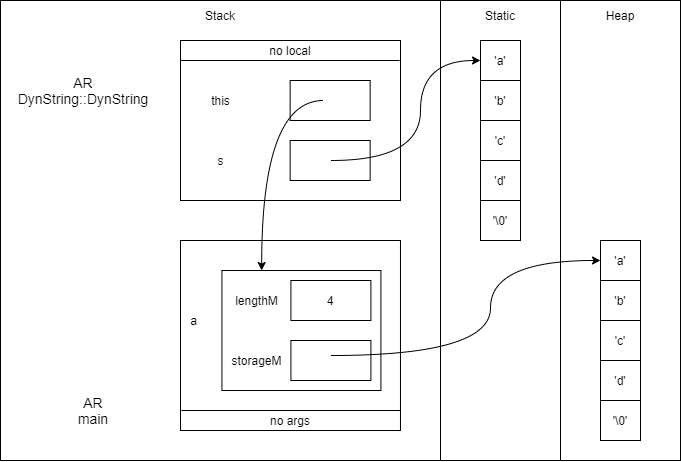

The diagram above was exported from draw.io. Its source (the exported page's mxGraphModel, read from the mxfile embedded in the PNG):
<mxGraphModel dx="1038" dy="607" grid="1" gridSize="10" guides="1" tooltips="1" connect="1" arrows="1" fold="1" page="1" pageScale="1" pageWidth="850" pageHeight="1100" math="0" shadow="0">
  <root>
    <mxCell id="0" />
    <mxCell id="1" parent="0" />
    <mxCell id="stOWys9pD0_sakDn46Ev-34" value="" style="rounded=0;whiteSpace=wrap;html=1;" vertex="1" parent="1">
      <mxGeometry x="120" y="360" width="680" height="460" as="geometry" />
    </mxCell>
    <mxCell id="stOWys9pD0_sakDn46Ev-13" value="" style="rounded=0;whiteSpace=wrap;html=1;" vertex="1" parent="1">
      <mxGeometry x="299.98" y="600" width="220" height="190" as="geometry" />
    </mxCell>
    <mxCell id="stOWys9pD0_sakDn46Ev-11" value="" style="rounded=0;whiteSpace=wrap;html=1;" vertex="1" parent="1">
      <mxGeometry x="300" y="400" width="220" height="160" as="geometry" />
    </mxCell>
    <mxCell id="stOWys9pD0_sakDn46Ev-12" value="" style="rounded=0;whiteSpace=wrap;html=1;fontStyle=1" vertex="1" parent="1">
      <mxGeometry x="409.65000000000003" y="440" width="80" height="40" as="geometry" />
    </mxCell>
    <mxCell id="PJE20yASwqty7nJTHeP5-4" value="AR&lt;br style=&quot;font-size: 14px&quot;&gt;main" style="text;html=1;strokeColor=none;fillColor=none;align=center;verticalAlign=middle;whiteSpace=wrap;rounded=0;fontSize=14;" parent="1" vertex="1">
      <mxGeometry x="171.94102564102562" y="750" width="82.05128205128204" height="40" as="geometry" />
    </mxCell>
    <mxCell id="5OTEoSfdiRqcfT02eXME-11" value="" style="endArrow=none;html=1;" parent="1" edge="1">
      <mxGeometry x="141.93897435897438" y="570" width="51.28205128205128" height="50" as="geometry">
        <mxPoint x="300.91333333333324" y="770" as="sourcePoint" />
        <mxPoint x="520" y="770" as="targetPoint" />
        <Array as="points" />
      </mxGeometry>
    </mxCell>
    <mxCell id="uWGll-0CbrgkMA_lIn7q-4" value="a" style="text;html=1;align=center;verticalAlign=middle;resizable=0;points=[];autosize=1;strokeColor=none;fillColor=none;" parent="1" vertex="1">
      <mxGeometry x="302.57" y="670" width="20" height="20" as="geometry" />
    </mxCell>
    <mxCell id="nybA2YcWLfIz0iM2jKi8-2" value="AR&lt;br&gt;DynString::DynString" style="text;html=1;strokeColor=none;fillColor=none;align=center;verticalAlign=middle;whiteSpace=wrap;rounded=0;fontSize=14;" parent="1" vertex="1">
      <mxGeometry x="133" y="430" width="139.96" height="40" as="geometry" />
    </mxCell>
    <mxCell id="nybA2YcWLfIz0iM2jKi8-5" value="" style="endArrow=none;html=1;" parent="1" edge="1">
      <mxGeometry x="272.9533333333334" y="400" width="51.28205128205128" height="50" as="geometry">
        <mxPoint x="300" y="420" as="sourcePoint" />
        <mxPoint x="519.1071794871793" y="420" as="targetPoint" />
      </mxGeometry>
    </mxCell>
    <mxCell id="nybA2YcWLfIz0iM2jKi8-6" value="this" style="text;html=1;align=center;verticalAlign=middle;resizable=0;points=[];autosize=1;strokeColor=none;fillColor=none;" parent="1" vertex="1">
      <mxGeometry x="324.64000000000004" y="450" width="30" height="20" as="geometry" />
    </mxCell>
    <mxCell id="qnV2X_WM88TbcoemKHRD-1" value="" style="rounded=0;whiteSpace=wrap;html=1;" parent="1" vertex="1">
      <mxGeometry x="409.65000000000003" y="500" width="80" height="40" as="geometry" />
    </mxCell>
    <mxCell id="qnV2X_WM88TbcoemKHRD-3" value="s" style="text;html=1;align=center;verticalAlign=middle;resizable=0;points=[];autosize=1;strokeColor=none;fillColor=none;" parent="1" vertex="1">
      <mxGeometry x="329.64000000000004" y="510" width="20" height="20" as="geometry" />
    </mxCell>
    <mxCell id="stOWys9pD0_sakDn46Ev-1" value="" style="rounded=0;whiteSpace=wrap;html=1;" vertex="1" parent="1">
      <mxGeometry x="341.4399999999999" y="630" width="158.97" height="120" as="geometry" />
    </mxCell>
    <mxCell id="stOWys9pD0_sakDn46Ev-2" value="4" style="rounded=0;whiteSpace=wrap;html=1;" vertex="1" parent="1">
      <mxGeometry x="410.4099999999999" y="640" width="80" height="40" as="geometry" />
    </mxCell>
    <mxCell id="stOWys9pD0_sakDn46Ev-3" value="" style="rounded=0;whiteSpace=wrap;html=1;" vertex="1" parent="1">
      <mxGeometry x="410.4099999999999" y="700" width="80" height="40" as="geometry" />
    </mxCell>
    <mxCell id="stOWys9pD0_sakDn46Ev-4" value="lengthM" style="text;html=1;align=center;verticalAlign=middle;resizable=0;points=[];autosize=1;strokeColor=none;fillColor=none;" vertex="1" parent="1">
      <mxGeometry x="345.6599999999999" y="650" width="60" height="20" as="geometry" />
    </mxCell>
    <mxCell id="stOWys9pD0_sakDn46Ev-5" value="storageM" style="text;html=1;align=center;verticalAlign=middle;resizable=0;points=[];autosize=1;strokeColor=none;fillColor=none;" vertex="1" parent="1">
      <mxGeometry x="340.6599999999999" y="710" width="70" height="20" as="geometry" />
    </mxCell>
    <mxCell id="stOWys9pD0_sakDn46Ev-7" value="no local" style="text;html=1;strokeColor=none;fillColor=none;align=center;verticalAlign=middle;whiteSpace=wrap;rounded=0;" vertex="1" parent="1">
      <mxGeometry x="363.8446153846154" y="400" width="92.30769230769229" height="20" as="geometry" />
    </mxCell>
    <mxCell id="stOWys9pD0_sakDn46Ev-8" value="" style="curved=1;endArrow=classic;html=1;rounded=0;edgeStyle=orthogonalEdgeStyle;entryX=0.25;entryY=0;entryDx=0;entryDy=0;" edge="1" parent="1" target="stOWys9pD0_sakDn46Ev-1">
      <mxGeometry width="50" height="50" relative="1" as="geometry">
        <mxPoint x="443" y="460" as="sourcePoint" />
        <mxPoint x="353" y="580" as="targetPoint" />
        <Array as="points">
          <mxPoint x="381" y="460" />
        </Array>
      </mxGeometry>
    </mxCell>
    <mxCell id="stOWys9pD0_sakDn46Ev-14" value="no args" style="text;html=1;strokeColor=none;fillColor=none;align=center;verticalAlign=middle;whiteSpace=wrap;rounded=0;" vertex="1" parent="1">
      <mxGeometry x="363.8446153846154" y="770" width="92.30769230769229" height="20" as="geometry" />
    </mxCell>
    <mxCell id="stOWys9pD0_sakDn46Ev-25" value="" style="group" vertex="1" connectable="0" parent="1">
      <mxGeometry x="600" y="400" width="40" height="200" as="geometry" />
    </mxCell>
    <mxCell id="stOWys9pD0_sakDn46Ev-15" value="'a'" style="rounded=0;whiteSpace=wrap;html=1;" vertex="1" parent="stOWys9pD0_sakDn46Ev-25">
      <mxGeometry width="40" height="40" as="geometry" />
    </mxCell>
    <mxCell id="stOWys9pD0_sakDn46Ev-16" value="'b'" style="rounded=0;whiteSpace=wrap;html=1;" vertex="1" parent="stOWys9pD0_sakDn46Ev-25">
      <mxGeometry y="40" width="40" height="40" as="geometry" />
    </mxCell>
    <mxCell id="stOWys9pD0_sakDn46Ev-17" value="'c'" style="rounded=0;whiteSpace=wrap;html=1;" vertex="1" parent="stOWys9pD0_sakDn46Ev-25">
      <mxGeometry y="80" width="40" height="40" as="geometry" />
    </mxCell>
    <mxCell id="stOWys9pD0_sakDn46Ev-18" value="'d'" style="rounded=0;whiteSpace=wrap;html=1;" vertex="1" parent="stOWys9pD0_sakDn46Ev-25">
      <mxGeometry y="120" width="40" height="40" as="geometry" />
    </mxCell>
    <mxCell id="stOWys9pD0_sakDn46Ev-19" value="'\0'" style="rounded=0;whiteSpace=wrap;html=1;" vertex="1" parent="stOWys9pD0_sakDn46Ev-25">
      <mxGeometry y="160" width="40" height="40" as="geometry" />
    </mxCell>
    <mxCell id="stOWys9pD0_sakDn46Ev-26" value="" style="group" vertex="1" connectable="0" parent="1">
      <mxGeometry x="720" y="600" width="40" height="200" as="geometry" />
    </mxCell>
    <mxCell id="stOWys9pD0_sakDn46Ev-27" value="'a'" style="rounded=0;whiteSpace=wrap;html=1;" vertex="1" parent="stOWys9pD0_sakDn46Ev-26">
      <mxGeometry width="40" height="40" as="geometry" />
    </mxCell>
    <mxCell id="stOWys9pD0_sakDn46Ev-28" value="'b'" style="rounded=0;whiteSpace=wrap;html=1;" vertex="1" parent="stOWys9pD0_sakDn46Ev-26">
      <mxGeometry y="40" width="40" height="40" as="geometry" />
    </mxCell>
    <mxCell id="stOWys9pD0_sakDn46Ev-29" value="'c'" style="rounded=0;whiteSpace=wrap;html=1;" vertex="1" parent="stOWys9pD0_sakDn46Ev-26">
      <mxGeometry y="80" width="40" height="40" as="geometry" />
    </mxCell>
    <mxCell id="stOWys9pD0_sakDn46Ev-30" value="'d'" style="rounded=0;whiteSpace=wrap;html=1;" vertex="1" parent="stOWys9pD0_sakDn46Ev-26">
      <mxGeometry y="120" width="40" height="40" as="geometry" />
    </mxCell>
    <mxCell id="stOWys9pD0_sakDn46Ev-31" value="'\0'" style="rounded=0;whiteSpace=wrap;html=1;" vertex="1" parent="stOWys9pD0_sakDn46Ev-26">
      <mxGeometry y="160" width="40" height="40" as="geometry" />
    </mxCell>
    <mxCell id="stOWys9pD0_sakDn46Ev-33" value="" style="curved=1;endArrow=classic;html=1;rounded=0;edgeStyle=orthogonalEdgeStyle;entryX=0;entryY=0.5;entryDx=0;entryDy=0;" edge="1" parent="1">
      <mxGeometry width="50" height="50" relative="1" as="geometry">
        <mxPoint x="450.40999999999985" y="520" as="sourcePoint" />
        <mxPoint x="600" y="420" as="targetPoint" />
        <Array as="points">
          <mxPoint x="540" y="520" />
          <mxPoint x="540" y="420" />
        </Array>
      </mxGeometry>
    </mxCell>
    <mxCell id="stOWys9pD0_sakDn46Ev-36" value="" style="endArrow=none;html=1;rounded=0;edgeStyle=orthogonalEdgeStyle;" edge="1" parent="1">
      <mxGeometry width="50" height="50" relative="1" as="geometry">
        <mxPoint x="680" y="820" as="sourcePoint" />
        <mxPoint x="680" y="360" as="targetPoint" />
      </mxGeometry>
    </mxCell>
    <mxCell id="stOWys9pD0_sakDn46Ev-37" value="" style="endArrow=none;html=1;rounded=0;edgeStyle=orthogonalEdgeStyle;" edge="1" parent="1">
      <mxGeometry width="50" height="50" relative="1" as="geometry">
        <mxPoint x="560" y="820" as="sourcePoint" />
        <mxPoint x="560" y="360" as="targetPoint" />
      </mxGeometry>
    </mxCell>
    <mxCell id="stOWys9pD0_sakDn46Ev-38" value="Stack" style="text;html=1;strokeColor=none;fillColor=none;align=center;verticalAlign=middle;whiteSpace=wrap;rounded=0;" vertex="1" parent="1">
      <mxGeometry x="309.64" y="360" width="60" height="30" as="geometry" />
    </mxCell>
    <mxCell id="stOWys9pD0_sakDn46Ev-39" value="Static" style="text;html=1;strokeColor=none;fillColor=none;align=center;verticalAlign=middle;whiteSpace=wrap;rounded=0;" vertex="1" parent="1">
      <mxGeometry x="590" y="360" width="60" height="30" as="geometry" />
    </mxCell>
    <mxCell id="stOWys9pD0_sakDn46Ev-40" value="Heap" style="text;html=1;strokeColor=none;fillColor=none;align=center;verticalAlign=middle;whiteSpace=wrap;rounded=0;" vertex="1" parent="1">
      <mxGeometry x="710" y="360" width="60" height="30" as="geometry" />
    </mxCell>
    <mxCell id="stOWys9pD0_sakDn46Ev-41" value="" style="curved=1;endArrow=classic;html=1;rounded=0;edgeStyle=orthogonalEdgeStyle;entryX=0;entryY=0.5;entryDx=0;entryDy=0;" edge="1" parent="1" target="stOWys9pD0_sakDn46Ev-27">
      <mxGeometry width="50" height="50" relative="1" as="geometry">
        <mxPoint x="450.40999999999997" y="715" as="sourcePoint" />
        <mxPoint x="500.40999999999997" y="665" as="targetPoint" />
        <Array as="points">
          <mxPoint x="610" y="715" />
          <mxPoint x="610" y="620" />
        </Array>
      </mxGeometry>
    </mxCell>
  </root>
</mxGraphModel>